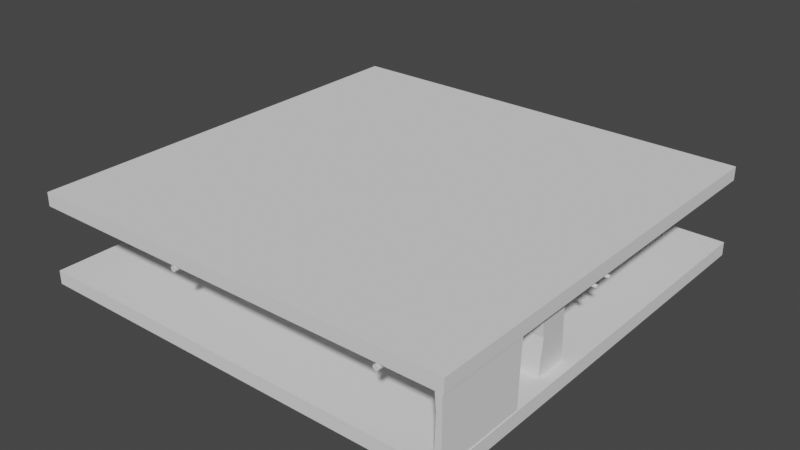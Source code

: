 # Source: Level1_Variation1.blend  (saved by Blender 2.93.21; exported with 4.5.12 LTS)
import bpy
from mathutils import Matrix  # noqa: F401  (used for matrix-valued properties, if any)

bpy.ops.wm.read_factory_settings(use_empty=True)
scene = bpy.context.scene
scene.name = 'Scene'

# ---- collections
col_room = bpy.data.collections.new('Room'); scene.collection.children.link(col_room)

# ---- materials (node trees are filled in below, after node groups)
mat_material = bpy.data.materials.new('Material')
mat_material.alpha_threshold = 0.0
mat_material.use_transparent_shadow = False
mat_material.line_color = (0.0, 0.0, 0.0, 1.0)
mat_material_002 = bpy.data.materials.new('Material.002')
mat_material_002.alpha_threshold = 0.0
mat_material_002.use_transparent_shadow = False
mat_material_002.line_color = (0.0, 0.0, 0.0, 1.0)
mat_material_005 = bpy.data.materials.new('Material.005')
mat_material_005.alpha_threshold = 0.0
mat_material_005.use_transparent_shadow = False
mat_material_005.line_color = (0.0, 0.0, 0.0, 1.0)
mat_material_004 = bpy.data.materials.new('Material.004')
mat_material_004.alpha_threshold = 0.0
mat_material_004.use_transparent_shadow = False
mat_material_004.line_color = (0.0, 0.0, 0.0, 1.0)

# ---- material node trees
mat_material.use_nodes = True; mat_material.node_tree.nodes.clear()
_N = mat_material.node_tree.nodes; _L = mat_material.node_tree.links
n0 = _N.new('ShaderNodeOutputMaterial'); n0.name = 'Material Output'; n0.location = (300, 300)
n1 = _N.new('ShaderNodeBsdfPrincipled'); n1.name = 'Principled BSDF'; n1.location = (10, 300)
n1.distribution = 'GGX'
n1.subsurface_method = 'BURLEY'
n1.inputs[2].default_value = 0.4
n1.inputs[3].default_value = 1.45
n1.inputs[27].default_value = (0.0, 0.0, 0.0, 1.0)
n1.inputs[28].default_value = 1.0
_L.new(n1.outputs[0], n0.inputs[0])
n0.is_active_output = True
mat_material_002.use_nodes = True; mat_material_002.node_tree.nodes.clear()
_N = mat_material_002.node_tree.nodes; _L = mat_material_002.node_tree.links
n0 = _N.new('ShaderNodeOutputMaterial'); n0.name = 'Material Output'; n0.location = (300, 300)
n1 = _N.new('ShaderNodeBsdfPrincipled'); n1.name = 'Principled BSDF'; n1.location = (10, 300)
n1.distribution = 'GGX'
n1.subsurface_method = 'BURLEY'
n1.inputs[2].default_value = 0.4
n1.inputs[3].default_value = 1.45
n1.inputs[27].default_value = (0.0, 0.0, 0.0, 1.0)
n1.inputs[28].default_value = 1.0
_L.new(n1.outputs[0], n0.inputs[0])
n0.is_active_output = True
mat_material_005.use_nodes = True; mat_material_005.node_tree.nodes.clear()
_N = mat_material_005.node_tree.nodes; _L = mat_material_005.node_tree.links
n0 = _N.new('ShaderNodeOutputMaterial'); n0.name = 'Material Output'; n0.location = (300, 300)
n1 = _N.new('ShaderNodeBsdfPrincipled'); n1.name = 'Principled BSDF'; n1.location = (10, 300)
n1.distribution = 'GGX'
n1.subsurface_method = 'BURLEY'
n1.inputs[2].default_value = 0.4
n1.inputs[3].default_value = 1.45
n1.inputs[27].default_value = (0.0, 0.0, 0.0, 1.0)
n1.inputs[28].default_value = 1.0
_L.new(n1.outputs[0], n0.inputs[0])
n0.is_active_output = True
mat_material_004.use_nodes = True; mat_material_004.node_tree.nodes.clear()
_N = mat_material_004.node_tree.nodes; _L = mat_material_004.node_tree.links
n0 = _N.new('ShaderNodeOutputMaterial'); n0.name = 'Material Output'; n0.location = (300, 300)
n1 = _N.new('ShaderNodeBsdfPrincipled'); n1.name = 'Principled BSDF'; n1.location = (10, 300)
n1.distribution = 'GGX'
n1.subsurface_method = 'BURLEY'
n1.inputs[2].default_value = 0.4
n1.inputs[3].default_value = 1.45
n1.inputs[27].default_value = (0.0, 0.0, 0.0, 1.0)
n1.inputs[28].default_value = 1.0
_L.new(n1.outputs[0], n0.inputs[0])
n0.is_active_output = True

# ---- world
world_world = bpy.data.worlds.new('World'); scene.world = world_world
world_world.use_nodes = True; world_world.node_tree.nodes.clear()
_N = world_world.node_tree.nodes; _L = world_world.node_tree.links
n0 = _N.new('ShaderNodeOutputWorld'); n0.name = 'World Output'; n0.location = (300, 300)
n1 = _N.new('ShaderNodeBackground'); n1.name = 'Background'; n1.location = (10, 300)
n1.inputs[0].default_value = (0.05088, 0.05088, 0.05088, 1.0)
_L.new(n1.outputs[0], n0.inputs[0])
n0.is_active_output = True
world_world.color = (0.05088, 0.05088, 0.05088)
world_world.use_sun_shadow = False
world_world.sun_shadow_jitter_overblur = 0.0

# ---- meshes
me_cube_008 = bpy.data.meshes.new('Cube.008')
me_cube_008.from_pydata([(4.566, 5.863, 15.03), (4.566, 5.863, -15.02), (4.566, -6.132, 15.03), (4.566, -6.132, -15.02), (-4.596, 5.863, 15.03), (-4.596, 5.863, -15.02), (-4.596, -6.132, 15.03), (-4.596, -6.132, -15.02), (4.566, 5.116, 2.831), (-4.596, -4.639, -0.205), (4.566, -4.639, -0.205), (-4.514, 4.976, 0.5023)], [], [(0, 4, 6, 2), (10, 2, 6, 9), (9, 6, 4, 11), (5, 1, 3, 7), (8, 0, 2, 10), (11, 4, 0, 8), (5, 11, 8, 1), (1, 8, 10, 3), (7, 9, 11, 5), (3, 10, 9, 7)])
_uv = me_cube_008.uv_layers.new(name='UVMap')
_uv.uv.foreach_set('vector', [0.5669, 0.7102, 0.7835, 0.7102, 0.7835, 0.9936, 0.5669, 0.9936, 0.7835, 0.3501, 0.7835, 0.7102, 0.5669, 0.7102, 0.5669, 0.3501, 0.3188, 0.3601, 0.2835, 0.0, 0.5669, 0.0, 0.546, 0.3434, 0.0, 0.7102, 0.2165, 0.7102, 0.2165, 0.9936, 0.0, 0.9936, 0.2658, 0.4218, 0.2835, 0.7102, 0.0, 0.7102, 0.03529, 0.3501, 0.9982, 0.3667, 1.0, 0.7102, 0.7835, 0.7101, 0.7836, 0.4217, 1.0, 8.583e-06, 0.9982, 0.3667, 0.7836, 0.4217, 0.7835, 0.0, 0.2835, 0.0, 0.2658, 0.4218, 0.03529, 0.3501, 0.0, 0.0, 0.2835, 0.7102, 0.3188, 0.3601, 0.546, 0.3434, 0.5669, 0.7102, 0.7835, 0.0, 0.7835, 0.3501, 0.5669, 0.3501, 0.5669, 0.0])
me_cube_008.materials.append(mat_material)
me_cube_008.use_remesh_preserve_volume = False
me_cube_008.use_remesh_preserve_attributes = False
me_cube_008.use_mirror_vertex_groups = False
me_cube_008.update()
me_cube_011 = bpy.data.meshes.new('Cube.011')
me_cube_011.from_pydata([(47.7, 66.09, 20.87), (47.7, -63.72, 20.87), (47.86, 66.09, 20.86), (47.86, -63.72, 20.86), (48.02, 66.09, 20.81), (48.02, -63.72, 20.81), (48.17, 66.09, 20.73), (48.17, -63.72, 20.73), (48.29, 66.09, 20.63), (48.29, -63.72, 20.63), (48.4, 66.09, 20.5), (48.4, -63.72, 20.5), (48.47, 66.09, 20.35), (48.47, -63.72, 20.35), (48.52, 66.09, 20.2), (48.52, -63.72, 20.2), (48.54, 66.09, 20.03), (48.54, -63.72, 20.03), (48.52, 66.09, 19.87), (48.52, -63.72, 19.87), (48.47, 66.09, 19.71), (48.47, -63.72, 19.71), (48.39, 66.09, 19.57), (48.39, -63.72, 19.57), (48.29, 66.09, 19.44), (48.29, -63.72, 19.44), (48.16, 66.09, 19.34), (48.16, -63.72, 19.34), (48.01, 66.09, 19.26), (48.01, -63.72, 19.26), (47.86, 66.09, 19.21), (47.86, -63.72, 19.21), (47.69, 66.09, 19.2), (47.69, -63.72, 19.2), (47.53, 66.09, 19.21), (47.53, -63.72, 19.21), (47.37, 66.09, 19.26), (47.37, -63.72, 19.26), (47.23, 66.09, 19.34), (47.23, -63.72, 19.34), (47.1, 66.09, 19.45), (47.1, -63.72, 19.45), (47.0, 66.09, 19.57), (47.0, -63.72, 19.57), (46.92, 66.09, 19.72), (46.92, -63.72, 19.72), (46.87, 66.09, 19.88), (46.87, -63.72, 19.88), (46.86, 66.09, 20.04), (46.86, -63.72, 20.04), (46.88, 66.09, 20.2), (46.88, -63.72, 20.2), (46.92, 66.09, 20.36), (46.92, -63.72, 20.36), (47.0, 66.09, 20.51), (47.0, -63.72, 20.51), (47.11, 66.09, 20.63), (47.11, -63.72, 20.63), (47.23, 66.09, 20.74), (47.23, -63.72, 20.74), (47.38, 66.09, 20.81), (47.38, -63.72, 20.81), (47.54, 66.09, 20.86), (47.54, -63.72, 20.86), (65.49, -0.2712, 20.45), (-64.88, -0.2712, 21.09), (65.49, -0.38, 20.44), (-64.88, -0.38, 21.08), (65.49, -0.4846, 20.41), (-64.88, -0.4846, 21.05), (65.49, -0.581, 20.37), (-64.88, -0.581, 21.01), (65.49, -0.6655, 20.3), (-64.88, -0.6655, 20.94), (65.49, -0.7348, 20.23), (-64.88, -0.7348, 20.87), (65.49, -0.7863, 20.14), (-64.88, -0.7863, 20.78), (65.49, -0.8181, 20.05), (-64.88, -0.8181, 20.69), (65.49, -0.8288, 19.95), (-64.88, -0.8288, 20.59), (65.49, -0.8181, 19.85), (-64.88, -0.8181, 20.49), (65.49, -0.7863, 19.76), (-64.88, -0.7863, 20.4), (65.49, -0.7348, 19.67), (-64.88, -0.7348, 20.31), (65.49, -0.6655, 19.59), (-64.88, -0.6655, 20.24), (65.49, -0.581, 19.53), (-64.88, -0.581, 20.17), (65.49, -0.4846, 19.49), (-64.88, -0.4846, 20.13), (65.49, -0.3799, 19.46), (-64.88, -0.38, 20.1), (65.49, -0.2712, 19.45), (-64.88, -0.2712, 20.09), (65.49, -0.1624, 19.46), (-64.88, -0.1624, 20.1), (65.49, -0.05778, 19.49), (-64.88, -0.05779, 20.13), (65.49, 0.03862, 19.53), (-64.88, 0.03861, 20.17), (65.49, 0.1231, 19.59), (-64.88, 0.1231, 20.24), (65.49, 0.1925, 19.67), (-64.88, 0.1925, 20.31), (65.49, 0.244, 19.76), (-64.88, 0.244, 20.4), (65.49, 0.2757, 19.85), (-64.88, 0.2757, 20.49), (65.49, 0.2864, 19.95), (-64.88, 0.2864, 20.59), (65.49, 0.2757, 20.05), (-64.88, 0.2757, 20.69), (65.49, 0.244, 20.14), (-64.88, 0.244, 20.78), (65.49, 0.1925, 20.23), (-64.88, 0.1925, 20.87), (65.49, 0.1231, 20.3), (-64.88, 0.1231, 20.94), (65.49, 0.03862, 20.37), (-64.88, 0.03861, 21.01), (65.49, -0.05778, 20.41), (-64.88, -0.0578, 21.05), (65.49, -0.1624, 20.44), (-64.88, -0.1624, 21.08), (65.49, -6.053, 20.45), (-64.88, -6.053, 21.09), (65.49, -6.162, 20.44), (-64.88, -6.162, 21.08), (65.49, -6.266, 20.41), (-64.88, -6.266, 21.05), (65.49, -6.363, 20.37), (-64.88, -6.363, 21.01), (65.49, -6.447, 20.3), (-64.88, -6.447, 20.94), (65.49, -6.516, 20.23), (-64.88, -6.516, 20.87), (65.49, -6.568, 20.14), (-64.88, -6.568, 20.78), (65.49, -6.6, 20.05), (-64.88, -6.6, 20.69), (65.49, -6.61, 19.95), (-64.88, -6.61, 20.59), (65.49, -6.6, 19.85), (-64.88, -6.6, 20.49), (65.49, -6.568, 19.76), (-64.88, -6.568, 20.4), (65.49, -6.516, 19.67), (-64.88, -6.516, 20.31), (65.49, -6.447, 19.59), (-64.88, -6.447, 20.24), (65.49, -6.363, 19.53), (-64.88, -6.363, 20.17), (65.49, -6.266, 19.49), (-64.88, -6.266, 20.13), (65.49, -6.162, 19.46), (-64.88, -6.162, 20.1), (65.49, -6.053, 19.45), (-64.88, -6.053, 20.09), (65.49, -5.944, 19.46), (-64.88, -5.944, 20.1), (65.49, -5.839, 19.49), (-64.88, -5.839, 20.13), (65.49, -5.743, 19.53), (-64.88, -5.743, 20.17), (65.49, -5.658, 19.59), (-64.88, -5.658, 20.24), (65.49, -5.589, 19.67), (-64.88, -5.589, 20.31), (65.49, -5.538, 19.76), (-64.88, -5.538, 20.4), (65.49, -5.506, 19.85), (-64.88, -5.506, 20.49), (65.49, -5.495, 19.95), (-64.88, -5.495, 20.59), (65.49, -5.506, 20.05), (-64.88, -5.506, 20.69), (65.49, -5.538, 20.14), (-64.88, -5.538, 20.78), (65.49, -5.589, 20.23), (-64.88, -5.589, 20.87), (65.49, -5.658, 20.3), (-64.88, -5.658, 20.94), (65.49, -5.743, 20.37), (-64.88, -5.743, 21.01), (65.49, -5.839, 20.41), (-64.88, -5.839, 21.05), (65.49, -5.944, 20.44), (-64.88, -5.944, 21.08), (-15.78, 66.09, 21.19), (-15.78, -63.72, 21.19), (-15.61, 66.09, 21.17), (-15.61, -63.72, 21.17), (-15.46, 66.09, 21.12), (-15.46, -63.72, 21.12), (-15.31, 66.09, 21.04), (-15.31, -63.72, 21.04), (-15.18, 66.09, 20.94), (-15.18, -63.72, 20.94), (-15.08, 66.09, 20.81), (-15.08, -63.72, 20.81), (-15.0, 66.09, 20.67), (-15.0, -63.72, 20.67), (-14.96, 66.09, 20.51), (-14.96, -63.72, 20.51), (-14.94, 66.09, 20.34), (-14.94, -63.72, 20.34), (-14.96, 66.09, 20.18), (-14.96, -63.72, 20.18), (-15.01, 66.09, 20.02), (-15.01, -63.72, 20.02), (-15.09, 66.09, 19.88), (-15.09, -63.72, 19.88), (-15.19, 66.09, 19.75), (-15.19, -63.72, 19.75), (-15.32, 66.09, 19.65), (-15.32, -63.72, 19.65), (-15.46, 66.09, 19.57), (-15.46, -63.72, 19.57), (-15.62, 66.09, 19.53), (-15.62, -63.72, 19.53), (-15.78, 66.09, 19.51), (-15.78, -63.72, 19.51), (-15.95, 66.09, 19.53), (-15.95, -63.72, 19.53), (-16.11, 66.09, 19.58), (-16.11, -63.72, 19.58), (-16.25, 66.09, 19.65), (-16.25, -63.72, 19.65), (-16.38, 66.09, 19.76), (-16.38, -63.72, 19.76), (-16.48, 66.09, 19.89), (-16.48, -63.72, 19.89), (-16.56, 66.09, 20.03), (-16.56, -63.72, 20.03), (-16.6, 66.09, 20.19), (-16.6, -63.72, 20.19), (-16.62, 66.09, 20.35), (-16.62, -63.72, 20.35), (-16.6, 66.09, 20.52), (-16.6, -63.72, 20.52), (-16.55, 66.09, 20.67), (-16.55, -63.72, 20.67), (-16.48, 66.09, 20.82), (-16.48, -63.72, 20.82), (-16.37, 66.09, 20.94), (-16.37, -63.72, 20.94), (-16.24, 66.09, 21.05), (-16.24, -63.72, 21.05), (-16.1, 66.09, 21.12), (-16.1, -63.72, 21.12), (-15.94, 66.09, 21.17), (-15.94, -63.72, 21.17), (22.05, -0.4663, 20.21), (22.05, -0.4663, 21.94), (22.05, -0.03155, 20.21), (22.05, -0.03155, 21.94), (22.48, -0.4663, 20.2), (22.49, -0.4663, 21.94), (22.48, -0.03155, 20.2), (22.49, -0.03155, 21.94), (22.05, -6.205, 20.21), (22.05, -6.205, 21.94), (22.05, -5.771, 20.21), (22.05, -5.771, 21.94), (22.48, -6.205, 20.2), (22.49, -6.205, 21.94), (22.48, -5.771, 20.2), (22.49, -5.771, 21.94), (6.402, -0.03155, 22.02), (6.393, -0.03155, 20.28), (6.402, -0.4663, 22.02), (6.393, -0.4663, 20.28), (5.967, -0.03155, 22.02), (5.959, -0.03155, 20.29), (5.967, -0.4663, 22.02), (5.959, -0.4663, 20.29), (5.959, -6.205, 20.29), (5.967, -6.205, 22.02), (5.959, -5.771, 20.29), (5.967, -5.771, 22.02), (6.393, -6.205, 20.28), (6.402, -6.205, 22.02), (6.393, -5.771, 20.28), (6.402, -5.771, 22.02), (-11.42, -0.03155, 22.11), (-11.43, -0.03155, 20.37), (-11.42, -0.4663, 22.11), (-11.43, -0.4663, 20.37), (-11.86, -0.03155, 22.11), (-11.87, -0.03155, 20.37), (-11.86, -0.4663, 22.11), (-11.87, -0.4663, 20.37), (-11.87, -6.205, 20.37), (-11.86, -6.205, 22.11), (-11.87, -5.771, 20.37), (-11.86, -5.771, 22.11), (-11.43, -6.205, 20.37), (-11.42, -6.205, 22.11), (-11.43, -5.771, 20.37), (-11.42, -5.771, 22.11), (-15.51, 15.62, 22.17), (-15.52, 15.62, 20.43), (-15.51, 15.19, 22.17), (-15.52, 15.19, 20.43), (-15.95, 15.62, 22.18), (-15.95, 15.62, 20.44), (-15.95, 15.19, 22.18), (-15.95, 15.19, 20.44), (-15.95, -6.205, 20.44), (-15.95, -6.205, 22.18), (-15.95, -5.771, 20.44), (-15.95, -5.771, 22.18), (-15.52, -6.205, 20.43), (-15.51, -6.205, 22.17), (-15.52, -5.771, 20.43), (-15.51, -5.771, 22.17), (47.84, 15.62, 22.08), (47.83, 15.62, 20.34), (47.84, 15.19, 22.08), (47.83, 15.19, 20.34), (47.4, 15.62, 22.08), (47.39, 15.62, 20.34), (47.4, 15.19, 22.08), (47.39, 15.19, 20.34)], [], [(0, 1, 3, 2), (2, 3, 5, 4), (4, 5, 7, 6), (6, 7, 9, 8), (8, 9, 11, 10), (10, 11, 13, 12), (12, 13, 15, 14), (14, 15, 17, 16), (16, 17, 19, 18), (18, 19, 21, 20), (20, 21, 23, 22), (22, 23, 25, 24), (24, 25, 27, 26), (26, 27, 29, 28), (28, 29, 31, 30), (30, 31, 33, 32), (32, 33, 35, 34), (34, 35, 37, 36), (36, 37, 39, 38), (38, 39, 41, 40), (40, 41, 43, 42), (42, 43, 45, 44), (44, 45, 47, 46), (46, 47, 49, 48), (48, 49, 51, 50), (50, 51, 53, 52), (52, 53, 55, 54), (54, 55, 57, 56), (56, 57, 59, 58), (58, 59, 61, 60), (3, 1, 63, 61, 59, 57, 55, 53, 51, 49, 47, 45, 43, 41, 39, 37, 35, 33, 31, 29, 27, 25, 23, 21, 19, 17, 15, 13, 11, 9, 7, 5), (60, 61, 63, 62), (62, 63, 1, 0), (0, 2, 4, 6, 8, 10, 12, 14, 16, 18, 20, 22, 24, 26, 28, 30, 32, 34, 36, 38, 40, 42, 44, 46, 48, 50, 52, 54, 56, 58, 60, 62), (64, 65, 67, 66), (66, 67, 69, 68), (68, 69, 71, 70), (70, 71, 73, 72), (72, 73, 75, 74), (74, 75, 77, 76), (76, 77, 79, 78), (78, 79, 81, 80), (80, 81, 83, 82), (82, 83, 85, 84), (84, 85, 87, 86), (86, 87, 89, 88), (88, 89, 91, 90), (90, 91, 93, 92), (92, 93, 95, 94), (94, 95, 97, 96), (96, 97, 99, 98), (98, 99, 101, 100), (100, 101, 103, 102), (102, 103, 105, 104), (104, 105, 107, 106), (106, 107, 109, 108), (108, 109, 111, 110), (110, 111, 113, 112), (112, 113, 115, 114), (114, 115, 117, 116), (116, 117, 119, 118), (118, 119, 121, 120), (120, 121, 123, 122), (122, 123, 125, 124), (67, 65, 127, 125, 123, 121, 119, 117, 115, 113, 111, 109, 107, 105, 103, 101, 99, 97, 95, 93, 91, 89, 87, 85, 83, 81, 79, 77, 75, 73, 71, 69), (124, 125, 127, 126), (126, 127, 65, 64), (64, 66, 68, 70, 72, 74, 76, 78, 80, 82, 84, 86, 88, 90, 92, 94, 96, 98, 100, 102, 104, 106, 108, 110, 112, 114, 116, 118, 120, 122, 124, 126), (128, 129, 131, 130), (130, 131, 133, 132), (132, 133, 135, 134), (134, 135, 137, 136), (136, 137, 139, 138), (138, 139, 141, 140), (140, 141, 143, 142), (142, 143, 145, 144), (144, 145, 147, 146), (146, 147, 149, 148), (148, 149, 151, 150), (150, 151, 153, 152), (152, 153, 155, 154), (154, 155, 157, 156), (156, 157, 159, 158), (158, 159, 161, 160), (160, 161, 163, 162), (162, 163, 165, 164), (164, 165, 167, 166), (166, 167, 169, 168), (168, 169, 171, 170), (170, 171, 173, 172), (172, 173, 175, 174), (174, 175, 177, 176), (176, 177, 179, 178), (178, 179, 181, 180), (180, 181, 183, 182), (182, 183, 185, 184), (184, 185, 187, 186), (186, 187, 189, 188), (131, 129, 191, 189, 187, 185, 183, 181, 179, 177, 175, 173, 171, 169, 167, 165, 163, 161, 159, 157, 155, 153, 151, 149, 147, 145, 143, 141, 139, 137, 135, 133), (188, 189, 191, 190), (190, 191, 129, 128), (128, 130, 132, 134, 136, 138, 140, 142, 144, 146, 148, 150, 152, 154, 156, 158, 160, 162, 164, 166, 168, 170, 172, 174, 176, 178, 180, 182, 184, 186, 188, 190), (192, 193, 195, 194), (194, 195, 197, 196), (196, 197, 199, 198), (198, 199, 201, 200), (200, 201, 203, 202), (202, 203, 205, 204), (204, 205, 207, 206), (206, 207, 209, 208), (208, 209, 211, 210), (210, 211, 213, 212), (212, 213, 215, 214), (214, 215, 217, 216), (216, 217, 219, 218), (218, 219, 221, 220), (220, 221, 223, 222), (222, 223, 225, 224), (224, 225, 227, 226), (226, 227, 229, 228), (228, 229, 231, 230), (230, 231, 233, 232), (232, 233, 235, 234), (234, 235, 237, 236), (236, 237, 239, 238), (238, 239, 241, 240), (240, 241, 243, 242), (242, 243, 245, 244), (244, 245, 247, 246), (246, 247, 249, 248), (248, 249, 251, 250), (250, 251, 253, 252), (195, 193, 255, 253, 251, 249, 247, 245, 243, 241, 239, 237, 235, 233, 231, 229, 227, 225, 223, 221, 219, 217, 215, 213, 211, 209, 207, 205, 203, 201, 199, 197), (252, 253, 255, 254), (254, 255, 193, 192), (192, 194, 196, 198, 200, 202, 204, 206, 208, 210, 212, 214, 216, 218, 220, 222, 224, 226, 228, 230, 232, 234, 236, 238, 240, 242, 244, 246, 248, 250, 252, 254), (256, 257, 259, 258), (258, 259, 263, 262), (262, 263, 261, 260), (260, 261, 257, 256), (258, 262, 260, 256), (263, 259, 257, 261), (264, 265, 267, 266), (266, 267, 271, 270), (270, 271, 269, 268), (268, 269, 265, 264), (266, 270, 268, 264), (271, 267, 265, 269), (272, 276, 278, 274), (277, 273, 275, 279), (275, 274, 278, 279), (273, 272, 274, 275), (277, 276, 272, 273), (279, 278, 276, 277), (280, 281, 283, 282), (282, 283, 287, 286), (286, 287, 285, 284), (284, 285, 281, 280), (282, 286, 284, 280), (287, 283, 281, 285), (288, 292, 294, 290), (293, 289, 291, 295), (291, 290, 294, 295), (289, 288, 290, 291), (293, 292, 288, 289), (295, 294, 292, 293), (296, 297, 299, 298), (298, 299, 303, 302), (302, 303, 301, 300), (300, 301, 297, 296), (298, 302, 300, 296), (303, 299, 297, 301), (304, 308, 310, 306), (309, 305, 307, 311), (307, 306, 310, 311), (305, 304, 306, 307), (309, 308, 304, 305), (311, 310, 308, 309), (312, 313, 315, 314), (314, 315, 319, 318), (318, 319, 317, 316), (316, 317, 313, 312), (314, 318, 316, 312), (319, 315, 313, 317), (320, 324, 326, 322), (325, 321, 323, 327), (323, 322, 326, 327), (321, 320, 322, 323), (325, 324, 320, 321), (327, 326, 324, 325)])
_uv = me_cube_011.uv_layers.new(name='UVMap')
_uv.uv.foreach_set('vector', [0.04438, 0.9957, 0.04438, 0.0, 0.04527, 0.0, 0.04527, 0.9957, 0.009053, 0.0, 0.009053, 0.9957, 0.008005, 0.9957, 0.008005, 0.0, 0.008005, 0.0, 0.008005, 0.9957, 0.00684, 0.9957, 0.00684, 0.0, 0.00684, 0.0, 0.00684, 0.9957, 0.005603, 0.9957, 0.005603, 0.0, 0.005603, 0.0, 0.005603, 0.9957, 0.004342, 0.9957, 0.004342, 0.0, 0.004342, 0.0, 0.004342, 0.9957, 0.003105, 0.9957, 0.003105, 0.0, 0.003105, 0.0, 0.003105, 0.9957, 0.00194, 0.9957, 0.001941, 0.0, 0.001941, 0.0, 0.00194, 0.9957, 0.0008917, 0.9957, 0.0008917, 0.0, 0.0008917, 0.0, 0.0008917, 0.9957, 0.0, 0.9957, 0.0, 0.0, 0.07243, 0.0, 0.07243, 0.9957, 0.07138, 0.9957, 0.07138, 0.0, 0.07138, 0.0, 0.07138, 0.9957, 0.07021, 0.9957, 0.07021, 0.0, 0.07021, 0.0, 0.07021, 0.9957, 0.06898, 0.9957, 0.06898, 0.0, 0.06898, 0.0, 0.06898, 0.9957, 0.06771, 0.9957, 0.06771, 0.0, 0.06771, 0.0, 0.06771, 0.9957, 0.06648, 0.9957, 0.06648, 0.0, 0.06648, 0.0, 0.06648, 0.9957, 0.06532, 0.9957, 0.06532, 0.0, 0.06532, 0.0, 0.06532, 0.9957, 0.06427, 0.9957, 0.06427, 0.0, 0.06427, 0.0, 0.06427, 0.9957, 0.06337, 0.9957, 0.06337, 0.0, 0.02716, 0.9957, 0.02716, 0.0, 0.02821, 0.0, 0.02821, 0.9957, 0.02821, 0.9957, 0.02821, 0.0, 0.02937, 0.0, 0.02937, 0.9957, 0.02937, 0.9957, 0.02937, 0.0, 0.03061, 0.0, 0.03061, 0.9957, 0.03061, 0.9957, 0.03061, 0.0, 0.03187, 0.0, 0.03187, 0.9957, 0.03187, 0.9957, 0.03187, 0.0, 0.03311, 0.0, 0.03311, 0.9957, 0.03311, 0.9957, 0.03311, 0.0, 0.03427, 0.0, 0.03427, 0.9957, 0.03427, 0.9957, 0.03427, 0.0, 0.03532, 0.0, 0.03532, 0.9957, 0.03532, 0.9957, 0.03532, 0.0, 0.03621, 0.0, 0.03621, 0.9957, 0.03621, 0.9957, 0.03621, 0.0, 0.03726, 0.0, 0.03726, 0.9957, 0.03726, 0.9957, 0.03726, 0.0, 0.03843, 0.0, 0.03843, 0.9957, 0.03843, 0.9957, 0.03843, 0.0, 0.03966, 0.0, 0.03966, 0.9957, 0.03966, 0.9957, 0.03966, 0.0, 0.04092, 0.0, 0.04092, 0.9957, 0.04092, 0.9957, 0.04092, 0.0, 0.04216, 0.0, 0.04216, 0.9957, 0.1241, 0.02561, 0.1254, 0.02561, 0.1266, 0.02585, 0.1278, 0.02633, 0.1289, 0.02703, 0.1297, 0.02793, 0.1304, 0.02897, 0.1309, 0.03014, 0.1312, 0.03138, 0.1312, 0.03264, 0.1309, 0.03387, 0.1304, 0.03504, 0.1297, 0.03609, 0.1289, 0.03698, 0.1278, 0.03768, 0.1266, 0.03816, 0.1254, 0.03841, 0.1241, 0.03841, 0.1229, 0.03816, 0.1217, 0.03768, 0.1207, 0.03698, 0.1198, 0.03609, 0.1191, 0.03504, 0.1186, 0.03387, 0.1184, 0.03264, 0.1184, 0.03138, 0.1186, 0.03014, 0.1191, 0.02897, 0.1198, 0.02793, 0.1207, 0.02703, 0.1217, 0.02633, 0.1229, 0.02585, 0.04216, 0.9957, 0.04216, 0.0, 0.04333, 0.0, 0.04333, 0.9957, 0.04333, 0.9957, 0.04333, 0.0, 0.04438, 0.0, 0.04438, 0.9957, 0.1312, 0.00703, 0.1309, 0.00827, 0.1304, 0.009434, 0.1297, 0.01048, 0.1289, 0.01138, 0.1278, 0.01207, 0.1266, 0.01256, 0.1254, 0.0128, 0.1241, 0.0128, 0.1229, 0.01256, 0.1217, 0.01207, 0.1207, 0.01138, 0.1198, 0.01048, 0.1191, 0.009434, 0.1186, 0.00827, 0.1184, 0.00703, 0.1184, 0.005772, 0.1186, 0.004536, 0.1191, 0.003368, 0.1198, 0.002319, 0.1207, 0.001431, 0.1217, 0.0007286, 0.1229, 0.0002441, 0.1241, 0.0, 0.1254, 0.0, 0.1266, 0.0002441, 0.1278, 0.0007286, 0.1289, 0.001431, 0.1297, 0.002319, 0.1304, 0.003368, 0.1309, 0.004536, 0.1312, 0.005772, 0.1033, 0.0, 0.1033, 0.773, 0.1024, 0.7731, 0.1024, 4.578e-05, 0.1024, 4.578e-05, 0.1024, 0.7731, 0.1016, 0.7732, 0.1016, 0.0001869, 0.1016, 0.0001869, 0.1016, 0.7732, 0.1009, 0.7734, 0.1009, 0.000412, 0.1009, 0.000412, 0.1009, 0.7734, 0.1002, 0.7737, 0.1002, 0.0007133, 0.09418, 0.0, 0.09418, 1.0, 0.0936, 1.0, 0.0936, 0.0, 0.0936, 0.0, 0.0936, 1.0, 0.09293, 1.0, 0.09293, 0.0, 0.09293, 0.0, 0.09293, 1.0, 0.09221, 1.0, 0.09221, 0.0, 0.09221, 0.0, 0.09221, 1.0, 0.09146, 1.0, 0.09146, 0.0, 0.09146, 0.0, 0.09146, 1.0, 0.09071, 1.0, 0.09071, 0.0, 0.09071, 0.0, 0.09071, 1.0, 0.08999, 1.0, 0.08999, 0.0, 0.08999, 0.0, 0.08999, 1.0, 0.08932, 1.0, 0.08932, 0.0, 0.08932, 0.0, 0.08932, 1.0, 0.08874, 1.0, 0.08874, 0.0, 0.1123, 0.7737, 0.1123, 0.0007133, 0.113, 0.000412, 0.113, 0.7734, 0.113, 0.7734, 0.113, 0.000412, 0.1137, 0.0001869, 0.1137, 0.7732, 0.1137, 0.7732, 0.1137, 0.0001869, 0.1145, 4.578e-05, 0.1145, 0.7731, 0.1145, 0.7731, 0.1145, 4.578e-05, 0.1153, 0.0, 0.1153, 0.773, 0.1153, 0.773, 0.1153, 0.0, 0.1162, 4.578e-05, 0.1162, 0.7731, 0.1162, 0.7731, 0.1162, 4.578e-05, 0.117, 0.0001869, 0.117, 0.7732, 0.117, 0.7732, 0.117, 0.0001869, 0.1177, 0.000412, 0.1177, 0.7734, 0.1177, 0.7734, 0.1177, 0.000412, 0.1184, 0.0007133, 0.1184, 0.7737, 0.07787, 0.0, 0.07787, 1.0, 0.07728, 1.0, 0.07728, 0.0, 0.07728, 0.0, 0.07728, 1.0, 0.07662, 1.0, 0.07662, 0.0, 0.07662, 0.0, 0.07662, 1.0, 0.0759, 1.0, 0.0759, 0.0, 0.0759, 0.0, 0.0759, 1.0, 0.07515, 1.0, 0.07515, 0.0, 0.07515, 0.0, 0.07515, 1.0, 0.0744, 1.0, 0.0744, 0.0, 0.0744, 0.0, 0.0744, 1.0, 0.07368, 1.0, 0.07368, 0.0, 0.07368, 0.0, 0.07368, 1.0, 0.07301, 1.0, 0.07301, 0.0, 0.07301, 0.0, 0.07301, 1.0, 0.07243, 1.0, 0.07243, 0.0, 0.1063, 0.0007133, 0.1063, 0.7737, 0.1056, 0.7734, 0.1056, 0.000412, 0.1056, 0.000412, 0.1056, 0.7734, 0.1049, 0.7732, 0.1049, 0.0001869, 0.1243, 0.05485, 0.1243, 0.05568, 0.1242, 0.05651, 0.124, 0.0573, 0.1236, 0.05802, 0.1232, 0.05864, 0.1227, 0.05914, 0.1222, 0.0595, 0.1216, 0.05971, 0.121, 0.05975, 0.1205, 0.05963, 0.1199, 0.05935, 0.1194, 0.05892, 0.119, 0.05835, 0.1187, 0.05768, 0.1185, 0.05693, 0.1184, 0.05611, 0.1184, 0.05528, 0.1185, 0.05445, 0.1187, 0.05366, 0.119, 0.05294, 0.1194, 0.05232, 0.1199, 0.05182, 0.1205, 0.05146, 0.121, 0.05126, 0.1216, 0.05121, 0.1222, 0.05134, 0.1227, 0.05162, 0.1232, 0.05205, 0.1236, 0.05261, 0.124, 0.05328, 0.1242, 0.05403, 0.1049, 0.0001869, 0.1049, 0.7732, 0.1041, 0.7731, 0.1041, 4.578e-05, 0.1041, 4.578e-05, 0.1041, 0.7731, 0.1033, 0.773, 0.1033, 0.0, 0.1243, 0.07275, 0.1242, 0.07358, 0.124, 0.07437, 0.1236, 0.07509, 0.1232, 0.07571, 0.1227, 0.07621, 0.1222, 0.07657, 0.1216, 0.07677, 0.121, 0.07682, 0.1205, 0.07669, 0.1199, 0.07641, 0.1194, 0.07598, 0.119, 0.07542, 0.1187, 0.07475, 0.1185, 0.07399, 0.1184, 0.07318, 0.1184, 0.07235, 0.1185, 0.07152, 0.1187, 0.07073, 0.119, 0.07001, 0.1194, 0.06939, 0.1199, 0.06889, 0.1205, 0.06853, 0.121, 0.06832, 0.1216, 0.06828, 0.1222, 0.0684, 0.1227, 0.06868, 0.1232, 0.06911, 0.1236, 0.06967, 0.124, 0.07035, 0.1242, 0.0711, 0.1243, 0.07191, 0.0972, 0.0, 0.0972, 0.773, 0.09637, 0.7731, 0.09637, 4.578e-05, 0.09637, 4.578e-05, 0.09637, 0.7731, 0.09557, 0.7732, 0.09557, 0.0001869, 0.09557, 0.0001869, 0.09557, 0.7732, 0.09483, 0.7734, 0.09483, 0.000412, 0.09483, 0.000412, 0.09483, 0.7734, 0.09418, 0.7737, 0.09418, 0.0007133, 0.08874, 0.0, 0.08874, 1.0, 0.08816, 1.0, 0.08816, 0.0, 0.08816, 0.0, 0.08816, 1.0, 0.08749, 1.0, 0.08749, 0.0, 0.08749, 0.0, 0.08749, 1.0, 0.08677, 1.0, 0.08677, 0.0, 0.08677, 0.0, 0.08677, 1.0, 0.08602, 1.0, 0.08602, 0.0, 0.08602, 0.0, 0.08602, 1.0, 0.08527, 1.0, 0.08527, 0.0, 0.08527, 0.0, 0.08527, 1.0, 0.08455, 1.0, 0.08455, 0.0, 0.08455, 0.0, 0.08455, 1.0, 0.08389, 1.0, 0.08389, 0.0, 0.08389, 0.0, 0.08389, 1.0, 0.0833, 1.0, 0.0833, 0.0, 0.1063, 0.7737, 0.1063, 0.0007133, 0.1069, 0.000412, 0.1069, 0.7734, 0.1069, 0.7734, 0.1069, 0.000412, 0.1077, 0.0001869, 0.1077, 0.7732, 0.1077, 0.7732, 0.1077, 0.0001869, 0.1085, 4.578e-05, 0.1085, 0.7731, 0.1085, 0.7731, 0.1085, 4.578e-05, 0.1093, 0.0, 0.1093, 0.773, 0.1093, 0.773, 0.1093, 0.0, 0.1101, 4.578e-05, 0.1101, 0.7731, 0.1101, 0.7731, 0.1101, 4.578e-05, 0.1109, 0.0001869, 0.1109, 0.7732, 0.1109, 0.7732, 0.1109, 0.0001869, 0.1117, 0.000412, 0.1117, 0.7734, 0.1117, 0.7734, 0.1117, 0.000412, 0.1123, 0.0007133, 0.1123, 0.7737, 0.0833, 0.0, 0.0833, 1.0, 0.08272, 1.0, 0.08272, 0.0, 0.08272, 0.0, 0.08272, 1.0, 0.08206, 1.0, 0.08206, 0.0, 0.08206, 0.0, 0.08206, 1.0, 0.08134, 1.0, 0.08134, 0.0, 0.08134, 0.0, 0.08134, 1.0, 0.08059, 1.0, 0.08059, 0.0, 0.08059, 0.0, 0.08059, 1.0, 0.07983, 1.0, 0.07983, 0.0, 0.07983, 0.0, 0.07983, 1.0, 0.07911, 1.0, 0.07911, 0.0, 0.07911, 0.0, 0.07911, 1.0, 0.07845, 1.0, 0.07845, 0.0, 0.07845, 0.0, 0.07845, 1.0, 0.07787, 1.0, 0.07787, 0.0, 0.1002, 0.0007133, 0.1002, 0.7737, 0.09958, 0.7734, 0.09958, 0.000412, 0.09958, 0.000412, 0.09958, 0.7734, 0.09884, 0.7732, 0.09884, 0.0001869, 0.1243, 0.06338, 0.1243, 0.06422, 0.1242, 0.06505, 0.124, 0.06583, 0.1236, 0.06655, 0.1232, 0.06717, 0.1227, 0.06767, 0.1222, 0.06803, 0.1216, 0.06824, 0.121, 0.06828, 0.1205, 0.06816, 0.1199, 0.06788, 0.1194, 0.06745, 0.119, 0.06689, 0.1187, 0.06622, 0.1185, 0.06546, 0.1184, 0.06465, 0.1184, 0.06381, 0.1185, 0.06298, 0.1187, 0.06219, 0.119, 0.06148, 0.1194, 0.06085, 0.1199, 0.06035, 0.1205, 0.05999, 0.121, 0.05979, 0.1216, 0.05975, 0.1222, 0.05987, 0.1227, 0.06015, 0.1232, 0.06058, 0.1236, 0.06114, 0.124, 0.06181, 0.1242, 0.06257, 0.09884, 0.0001869, 0.09884, 0.7732, 0.09804, 0.7731, 0.09804, 4.578e-05, 0.09804, 4.578e-05, 0.09804, 0.7731, 0.0972, 0.773, 0.0972, 0.0, 0.1243, 0.08129, 0.1242, 0.08211, 0.124, 0.0829, 0.1236, 0.08362, 0.1232, 0.08424, 0.1227, 0.08474, 0.1222, 0.0851, 0.1216, 0.08531, 0.121, 0.08535, 0.1205, 0.08523, 0.1199, 0.08495, 0.1194, 0.08452, 0.119, 0.08396, 0.1187, 0.08328, 0.1185, 0.08253, 0.1184, 0.08172, 0.1184, 0.08088, 0.1185, 0.08005, 0.1187, 0.07926, 0.119, 0.07854, 0.1194, 0.07792, 0.1199, 0.07742, 0.1205, 0.07706, 0.121, 0.07686, 0.1216, 0.07682, 0.1222, 0.07694, 0.1227, 0.07722, 0.1232, 0.07765, 0.1236, 0.07821, 0.124, 0.07888, 0.1242, 0.07964, 0.1243, 0.08045, 0.02627, 0.9957, 0.02627, 0.0, 0.02716, 0.0, 0.02716, 0.9957, 0.05432, 0.0, 0.05432, 0.9957, 0.05327, 0.9957, 0.05327, 0.0, 0.05327, 0.0, 0.05327, 0.9957, 0.05211, 0.9957, 0.05211, 0.0, 0.05211, 0.0, 0.05211, 0.9957, 0.05087, 0.9957, 0.05087, 0.0, 0.05087, 0.0, 0.05087, 0.9957, 0.04961, 0.9957, 0.04961, 0.0, 0.04961, 0.0, 0.04961, 0.9957, 0.04837, 0.9957, 0.04837, 0.0, 0.04837, 0.0, 0.04837, 0.9957, 0.04721, 0.9957, 0.04721, 0.0, 0.04721, 0.0, 0.04721, 0.9957, 0.04616, 0.9957, 0.04616, 0.0, 0.04616, 0.0, 0.04616, 0.9957, 0.04527, 0.9957, 0.04527, 0.0, 0.06337, 0.0, 0.06337, 0.9957, 0.06233, 0.9957, 0.06233, 0.0, 0.06233, 0.0, 0.06233, 0.9957, 0.06116, 0.9957, 0.06116, 0.0, 0.06116, 0.0, 0.06116, 0.9957, 0.05992, 0.9957, 0.05992, 0.0, 0.05992, 0.0, 0.05992, 0.9957, 0.05866, 0.9957, 0.05866, 0.0, 0.05866, 0.0, 0.05866, 0.9957, 0.05743, 0.9957, 0.05743, 0.0, 0.05743, 0.0, 0.05743, 0.9957, 0.05626, 0.9957, 0.05626, 0.0, 0.05626, 0.0, 0.05626, 0.9957, 0.05521, 0.9957, 0.05521, 0.0, 0.05521, 0.0, 0.05521, 0.9957, 0.05432, 0.9957, 0.05432, 0.0, 0.009054, 0.9957, 0.009054, 0.0, 0.0101, 0.0, 0.0101, 0.9957, 0.0101, 0.9957, 0.0101, 0.0, 0.01127, 0.0, 0.01127, 0.9957, 0.01127, 0.9957, 0.01127, 0.0, 0.0125, 0.0, 0.0125, 0.9957, 0.0125, 0.9957, 0.0125, 0.0, 0.01377, 0.0, 0.01377, 0.9957, 0.01377, 0.9957, 0.01377, 0.0, 0.015, 0.0, 0.015, 0.9957, 0.015, 0.9957, 0.015, 0.0, 0.01617, 0.0, 0.01617, 0.9957, 0.01617, 0.9957, 0.01617, 0.0, 0.01722, 0.0, 0.01722, 0.9957, 0.01722, 0.9957, 0.01722, 0.0, 0.01811, 0.0, 0.01811, 0.9957, 0.01811, 0.9957, 0.01811, 0.0, 0.01916, 0.0, 0.01916, 0.9957, 0.01916, 0.9957, 0.01916, 0.0, 0.02032, 0.0, 0.02032, 0.9957, 0.02032, 0.9957, 0.02032, 0.0, 0.02156, 0.0, 0.02156, 0.9957, 0.02156, 0.9957, 0.02156, 0.0, 0.02282, 0.0, 0.02282, 0.9957, 0.02282, 0.9957, 0.02282, 0.0, 0.02406, 0.0, 0.02405, 0.9957, 0.1186, 0.04294, 0.1191, 0.04178, 0.1198, 0.04073, 0.1207, 0.03984, 0.1217, 0.03914, 0.1229, 0.03866, 0.1241, 0.03841, 0.1254, 0.03841, 0.1266, 0.03866, 0.1278, 0.03914, 0.1289, 0.03984, 0.1297, 0.04073, 0.1304, 0.04178, 0.1309, 0.04295, 0.1312, 0.04418, 0.1312, 0.04544, 0.1309, 0.04668, 0.1304, 0.04784, 0.1297, 0.04889, 0.1289, 0.04978, 0.1278, 0.05049, 0.1266, 0.05097, 0.1254, 0.05121, 0.1241, 0.05121, 0.1229, 0.05097, 0.1217, 0.05049, 0.1207, 0.04978, 0.1198, 0.04889, 0.1191, 0.04784, 0.1186, 0.04668, 0.1184, 0.04544, 0.1184, 0.04418, 0.02405, 0.9957, 0.02406, 0.0, 0.02522, 0.0, 0.02522, 0.9957, 0.02522, 0.9957, 0.02522, 0.0, 0.02627, 0.0, 0.02627, 0.9957, 0.1184, 0.01857, 0.1186, 0.01734, 0.1191, 0.01617, 0.1198, 0.01512, 0.1207, 0.01423, 0.1217, 0.01353, 0.1229, 0.01305, 0.1241, 0.0128, 0.1254, 0.0128, 0.1266, 0.01305, 0.1278, 0.01353, 0.1289, 0.01423, 0.1297, 0.01512, 0.1304, 0.01617, 0.1309, 0.01734, 0.1312, 0.01857, 0.1312, 0.01984, 0.1309, 0.02107, 0.1304, 0.02224, 0.1297, 0.02329, 0.1289, 0.02418, 0.1278, 0.02488, 0.1266, 0.02536, 0.1254, 0.02561, 0.1241, 0.02561, 0.1229, 0.02536, 0.1217, 0.02488, 0.1207, 0.02418, 0.1198, 0.02329, 0.1191, 0.02224, 0.1186, 0.02107, 0.1184, 0.01984, 0.125, 0.1254, 0.125, 0.1357, 0.1217, 0.1357, 0.1217, 0.1254, 0.1217, 0.112, 0.1217, 0.09869, 0.125, 0.09869, 0.125, 0.112, 0.1317, 0.1254, 0.1317, 0.1357, 0.1284, 0.1357, 0.1284, 0.1254, 0.125, 0.08535, 0.125, 0.09869, 0.1217, 0.09869, 0.1217, 0.08535, 0.1269, 0.08123, 0.1243, 0.08123, 0.1243, 0.07789, 0.1269, 0.07789, 0.1284, 0.06867, 0.131, 0.06867, 0.131, 0.07201, 0.1284, 0.07201, 0.135, 0.08232, 0.135, 0.09263, 0.1317, 0.09263, 0.1317, 0.08232, 0.1243, 0.07789, 0.1243, 0.06455, 0.1276, 0.06455, 0.1276, 0.07789, 0.135, 0.07201, 0.135, 0.08232, 0.1317, 0.08232, 0.1317, 0.07201, 0.1284, 0.08535, 0.1284, 0.09869, 0.125, 0.09869, 0.125, 0.08535, 0.1335, 0.07201, 0.131, 0.07201, 0.131, 0.06867, 0.1335, 0.06867, 0.1284, 0.06534, 0.131, 0.06534, 0.131, 0.06867, 0.1284, 0.06867, 0.1258, 0.1254, 0.1284, 0.1254, 0.1284, 0.1287, 0.1258, 0.1287, 0.1338, 0.0153, 0.1312, 0.0153, 0.1312, 0.01196, 0.1338, 0.01196, 0.1276, 0.05121, 0.1276, 0.06455, 0.1243, 0.06455, 0.1243, 0.05121, 0.1345, 0.03094, 0.1345, 0.02062, 0.1378, 0.02062, 0.1378, 0.03094, 0.1217, 0.1254, 0.1217, 0.112, 0.125, 0.112, 0.125, 0.1254, 0.1378, 0.03895, 0.1378, 0.04926, 0.1345, 0.04926, 0.1345, 0.03895, 0.1378, 0.01031, 0.1378, 0.02062, 0.1345, 0.02062, 0.1345, 0.01031, 0.1217, 0.09869, 0.1217, 0.112, 0.1184, 0.112, 0.1184, 0.09869, 0.1378, 0.0, 0.1378, 0.01031, 0.1345, 0.01031, 0.1345, 0.0, 0.1217, 0.112, 0.1217, 0.1254, 0.1184, 0.1254, 0.1184, 0.112, 0.131, 0.06534, 0.1335, 0.06534, 0.1335, 0.06867, 0.131, 0.06867, 0.1243, 0.08123, 0.1269, 0.08123, 0.1269, 0.08456, 0.1243, 0.08456, 0.1258, 0.132, 0.1284, 0.132, 0.1284, 0.1354, 0.1258, 0.1354, 0.1376, 0.08201, 0.135, 0.08201, 0.135, 0.07868, 0.1376, 0.07868, 0.1284, 0.1254, 0.1284, 0.112, 0.1317, 0.112, 0.1317, 0.1254, 0.135, 0.09263, 0.135, 0.1029, 0.1317, 0.1029, 0.1317, 0.09263, 0.1343, 0.05121, 0.1343, 0.06455, 0.131, 0.06455, 0.131, 0.05121, 0.1376, 0.05121, 0.1376, 0.06153, 0.1343, 0.06153, 0.1343, 0.05121, 0.1217, 0.1254, 0.1217, 0.1357, 0.1184, 0.1357, 0.1184, 0.1254, 0.1312, 0.03895, 0.1312, 0.02561, 0.1345, 0.02561, 0.1345, 0.03895, 0.1345, 0.0153, 0.1345, 0.02561, 0.1312, 0.02561, 0.1312, 0.0153, 0.1284, 0.112, 0.1284, 0.1254, 0.125, 0.1254, 0.125, 0.112, 0.135, 0.07201, 0.1376, 0.07201, 0.1376, 0.07534, 0.135, 0.07534, 0.1345, 0.03093, 0.1371, 0.03093, 0.1371, 0.03427, 0.1345, 0.03427, 0.1345, 0.03427, 0.1371, 0.03427, 0.1371, 0.03761, 0.1345, 0.03761, 0.1376, 0.07868, 0.135, 0.07868, 0.135, 0.07534, 0.1376, 0.07534, 0.1284, 0.08535, 0.1284, 0.07201, 0.1317, 0.07201, 0.1317, 0.08535, 0.135, 0.1133, 0.135, 0.1236, 0.1317, 0.1236, 0.1317, 0.1133, 0.1317, 0.08535, 0.1317, 0.09869, 0.1284, 0.09869, 0.1284, 0.08535, 0.1345, 0.03895, 0.1345, 0.04926, 0.1312, 0.04926, 0.1312, 0.03895, 0.1376, 0.06153, 0.1376, 0.07184, 0.1343, 0.07184, 0.1343, 0.06153, 0.1317, 0.09869, 0.1317, 0.112, 0.1284, 0.112, 0.1284, 0.09869, 0.135, 0.1029, 0.135, 0.1133, 0.1317, 0.1133, 0.1317, 0.1029, 0.131, 0.05121, 0.131, 0.06455, 0.1276, 0.06455, 0.1276, 0.05121, 0.1376, 0.08566, 0.135, 0.08566, 0.135, 0.08232, 0.1376, 0.08232, 0.1317, 0.1339, 0.1343, 0.1339, 0.1343, 0.1372, 0.1317, 0.1372, 0.1343, 0.1339, 0.1369, 0.1339, 0.1369, 0.1372, 0.1343, 0.1372, 0.1284, 0.132, 0.1258, 0.132, 0.1258, 0.1287, 0.1284, 0.1287, 0.1217, 0.08535, 0.1217, 0.09869, 0.1184, 0.09869, 0.1184, 0.08535, 0.1345, 0.0, 0.1345, 0.01031, 0.1312, 0.01031, 0.1312, 0.0, 0.125, 0.112, 0.125, 0.09869, 0.1284, 0.09869, 0.1284, 0.112, 0.135, 0.1236, 0.135, 0.1339, 0.1317, 0.1339, 0.1317, 0.1236])
me_cube_011.use_remesh_fix_poles = True
me_cube_011.use_remesh_preserve_attributes = False
me_cube_011.use_mirror_x = True
me_cube_011.update()
me_cube_012 = bpy.data.meshes.new('Cube.012')
me_cube_012.from_pydata([(21.57, -5.325, 21.22), (21.57, -5.325, 23.22), (21.57, -3.325, 21.22), (21.57, -3.325, 23.22), (32.2, -5.325, 21.22), (32.2, -5.325, 23.22), (32.2, -3.325, 21.22), (32.2, -3.325, 23.22)], [], [(0, 1, 3, 2), (2, 3, 7, 6), (6, 7, 5, 4), (4, 5, 1, 0), (2, 6, 4, 0), (7, 3, 1, 5)])
_uv = me_cube_012.uv_layers.new(name='UVMap')
_uv.uv.foreach_set('vector', [0.9402, 0.3761, 0.7521, 0.3761, 0.7521, 0.188, 0.9402, 0.188, 0.3761, 1.0, 0.188, 1.0, 0.188, 0.0, 0.3761, 0.0, 0.9402, 0.0, 0.9402, 0.188, 0.7521, 0.188, 0.7521, 0.0, 0.5641, 1.0, 0.3761, 1.0, 0.3761, 0.0, 0.5641, 0.0, 0.188, 0.0, 0.188, 1.0, 0.0, 1.0, 0.0, 0.0, 0.7521, 0.0, 0.7521, 1.0, 0.5641, 1.0, 0.5641, 0.0])
me_cube_012.use_remesh_fix_poles = True
me_cube_012.use_remesh_preserve_attributes = False
me_cube_012.update()
me_cube_013 = bpy.data.meshes.new('Cube.013')
me_cube_013.from_pydata([(2.708, 64.5, 0.1908), (2.646, 64.5, 2.191), (2.708, 66.5, 0.1908), (2.646, 66.5, 2.191), (4.646, 64.5, 0.1908), (4.646, 64.5, 2.191), (4.646, 66.5, 0.1908), (4.646, 66.5, 2.191), (2.677, 64.94, 1.628), (2.677, 66.5, 1.628), (4.646, 66.5, 1.628), (4.646, 64.94, 1.628)], [], [(8, 1, 3, 9), (9, 3, 7, 10), (10, 7, 5, 11), (11, 5, 1, 8), (2, 6, 4, 0), (7, 3, 1, 5), (4, 11, 8, 0), (6, 10, 11, 4), (2, 9, 10, 6), (0, 8, 9, 2)])
_uv = me_cube_013.uv_layers.new(name='UVMap')
_uv.uv.foreach_set('vector', [0.2632, 0.242, 0.3368, 0.3369, 0.0, 0.3369, 0.0, 0.242, 0.2419, 0.3421, 0.3368, 0.3369, 0.3368, 0.6737, 0.2419, 0.6737, 0.6736, 0.2419, 0.6736, 0.3368, 0.3368, 0.3368, 0.4103, 0.2419, 1.0, 0.6736, 0.9264, 0.6736, 0.9264, 0.3368, 1.0, 0.342, 0.6736, 0.0, 0.9999, 0.0, 0.9999, 0.3368, 0.6736, 0.3368, 0.3368, 0.3368, 0.6736, 0.3368, 0.6736, 0.6736, 0.3368, 0.6736, 0.9264, 0.6683, 0.6736, 0.6683, 0.6736, 0.3368, 0.9264, 0.342, 0.6736, 2.98e-08, 0.6736, 0.2419, 0.4103, 0.2419, 0.3368, 0.0, 1.49e-08, 0.3474, 0.2419, 0.3421, 0.2419, 0.6737, 0.0, 0.6737, 0.3368, 2.98e-08, 0.2632, 0.242, 0.0, 0.242, 0.0, 0.0])
me_cube_013.use_remesh_fix_poles = True
me_cube_013.use_remesh_preserve_attributes = False
me_cube_013.update()
me_cube_021 = bpy.data.meshes.new('Cube.021')
me_cube_021.from_pydata([(4.581, 5.997, 15.02), (4.581, 5.997, -15.02), (4.581, -5.997, 15.02), (4.581, -5.997, -15.02), (-4.581, 5.997, 15.02), (-4.581, 5.997, -15.02), (-4.581, -5.997, 15.02), (-4.581, -5.997, -15.02)], [], [(0, 4, 6, 2), (3, 2, 6, 7), (7, 6, 4, 5), (5, 1, 3, 7), (1, 0, 2, 3), (5, 4, 0, 1)])
_uv = me_cube_021.uv_layers.new(name='UVMap')
_uv.uv.foreach_set('vector', [0.2165, 0.7101, 0.4331, 0.7101, 0.4331, 0.9936, 0.2165, 0.9936, 0.7835, 0.0, 0.7835, 0.7102, 0.5669, 0.7102, 0.5669, 0.0, 0.2835, 0.0, 0.2835, 0.7102, 0.0, 0.7102, 0.0, 0.0, 0.0, 0.7101, 0.2165, 0.7101, 0.2165, 0.9936, 0.0, 0.9936, 0.5669, 0.0, 0.5669, 0.7102, 0.2835, 0.7102, 0.2835, 0.0, 1.0, 0.0, 1.0, 0.7102, 0.7835, 0.7102, 0.7835, 0.0])
me_cube_021.materials.append(mat_material)
me_cube_021.use_remesh_preserve_volume = False
me_cube_021.use_remesh_preserve_attributes = False
me_cube_021.use_mirror_vertex_groups = False
me_cube_021.update()
me_cube_046 = bpy.data.meshes.new('Cube.046')
me_cube_046.from_pydata([(4.566, 5.863, 15.03), (4.566, 5.863, -15.02), (4.566, -6.132, 15.03), (4.566, -6.132, -15.02), (-4.596, 5.863, 15.03), (-4.596, 5.863, -15.02), (-4.596, -6.132, 15.03), (-4.596, -6.132, -15.02), (4.566, 5.116, 2.831), (-4.596, -4.639, -0.205), (4.566, -4.639, -0.205), (-4.514, 4.976, 0.5023)], [], [(0, 4, 6, 2), (10, 2, 6, 9), (9, 6, 4, 11), (5, 1, 3, 7), (8, 0, 2, 10), (11, 4, 0, 8), (5, 11, 8, 1), (1, 8, 10, 3), (7, 9, 11, 5), (3, 10, 9, 7)])
_uv = me_cube_046.uv_layers.new(name='UVMap')
_uv.uv.foreach_set('vector', [0.5669, 0.7102, 0.7835, 0.7102, 0.7835, 0.9936, 0.5669, 0.9936, 0.7835, 0.3501, 0.7835, 0.7102, 0.5669, 0.7102, 0.5669, 0.3501, 0.3188, 0.3601, 0.2835, 0.0, 0.5669, 0.0, 0.546, 0.3434, 0.0, 0.7102, 0.2165, 0.7102, 0.2165, 0.9936, 0.0, 0.9936, 0.2658, 0.4218, 0.2835, 0.7102, 0.0, 0.7102, 0.03529, 0.3501, 0.9982, 0.3667, 1.0, 0.7102, 0.7835, 0.7101, 0.7836, 0.4217, 1.0, 8.583e-06, 0.9982, 0.3667, 0.7836, 0.4217, 0.7835, 0.0, 0.2835, 0.0, 0.2658, 0.4218, 0.03529, 0.3501, 0.0, 0.0, 0.2835, 0.7102, 0.3188, 0.3601, 0.546, 0.3434, 0.5669, 0.7102, 0.7835, 0.0, 0.7835, 0.3501, 0.5669, 0.3501, 0.5669, 0.0])
me_cube_046.materials.append(mat_material)
me_cube_046.use_remesh_preserve_volume = False
me_cube_046.use_remesh_preserve_attributes = False
me_cube_046.use_mirror_vertex_groups = False
me_cube_046.update()
me_cube_050 = bpy.data.meshes.new('Cube.050')
me_cube_050.from_pydata([(1.005, 1.018, -1.043), (1.005, 1.018, 1.05), (1.005, -0.9826, -1.046), (1.005, -0.9826, 1.046), (-1.005, 1.018, -1.043), (-1.005, 1.018, 1.05), (-1.005, -0.9826, -1.046), (-1.005, -0.9826, 1.046), (-1.005, 0.0, 1.046), (1.005, 0.0, -1.046), (-1.005, 0.0, -1.046), (1.005, 0.0, 1.046), (0.0, -0.9826, -1.046), (0.0, -0.9826, 1.046), (-2.196e-20, 1.018, -1.043), (-2.196e-20, 1.018, 1.05), (0.0, 0.0, -1.046), (0.0, 0.0, 1.046)], [], [(8, 5, 4, 10), (15, 1, 0, 14), (17, 13, 3, 11), (13, 7, 6, 12), (11, 3, 2, 9), (16, 12, 6, 10), (14, 16, 10, 4), (1, 11, 9, 0), (15, 17, 11, 1), (7, 8, 10, 6), (5, 8, 17, 15), (0, 9, 16, 14), (9, 2, 12, 16), (3, 13, 12, 2), (8, 7, 13, 17), (5, 15, 14, 4)])
_uv = me_cube_050.uv_layers.new(name='UVMap')
_uv.uv.foreach_set('vector', [0.4957, 0.3483, 0.6648, 0.3477, 0.6648, 0.6954, 0.4957, 0.696, 0.1669, 0.3477, 0.0, 0.3477, 0.0, 0.0, 0.1669, 0.0, 0.8368, 0.1669, 1.0, 0.1669, 1.0, 0.3338, 0.8368, 0.3338, 0.5007, 0.3477, 0.3338, 0.3477, 0.3338, 0.0, 0.5007, 0.0, 0.1632, 0.6954, 0.0, 0.6954, 5.96e-08, 0.3477, 0.1632, 0.3477, 0.834, 0.5146, 0.9972, 0.5146, 0.9972, 0.6815, 0.834, 0.6815, 0.6648, 0.5146, 0.834, 0.5146, 0.834, 0.6815, 0.6648, 0.6815, 0.3324, 0.696, 0.1632, 0.6954, 0.1632, 0.3477, 0.3324, 0.3483, 0.6676, 0.1669, 0.8368, 0.1669, 0.8368, 0.3338, 0.6676, 0.3338, 0.3324, 0.3483, 0.4957, 0.3483, 0.4957, 0.696, 0.3324, 0.696, 0.6676, 0.0, 0.8368, 0.0, 0.8368, 0.1669, 0.6676, 0.1669, 0.6648, 0.3477, 0.834, 0.3477, 0.834, 0.5146, 0.6648, 0.5146, 0.834, 0.3477, 0.9972, 0.3477, 0.9972, 0.5146, 0.834, 0.5146, 0.6676, 0.3477, 0.5007, 0.3477, 0.5007, 0.0, 0.6676, 0.0, 0.8368, 0.0, 1.0, 0.0, 1.0, 0.1669, 0.8368, 0.1669, 0.3338, 0.3477, 0.1669, 0.3477, 0.1669, 0.0, 0.3338, 0.0])
me_cube_050.use_remesh_fix_poles = True
me_cube_050.use_remesh_preserve_attributes = False
me_cube_050.update()
me_cube_007 = bpy.data.meshes.new('Cube.007')
me_cube_007.from_pydata([(4.566, 5.863, 15.03), (4.566, 5.863, -15.02), (4.566, -6.132, 15.03), (4.566, -6.132, -15.02), (-4.596, 5.863, 15.03), (-4.596, 5.863, -15.02), (-4.596, -6.132, 15.03), (-4.596, -6.132, -15.02), (4.566, 5.116, 2.831), (-4.596, -4.639, -0.205), (4.566, -4.639, -0.205), (-4.514, 4.976, 0.5023)], [], [(0, 4, 6, 2), (10, 2, 6, 9), (9, 6, 4, 11), (5, 1, 3, 7), (8, 0, 2, 10), (11, 4, 0, 8), (5, 11, 8, 1), (1, 8, 10, 3), (7, 9, 11, 5), (3, 10, 9, 7)])
_uv = me_cube_007.uv_layers.new(name='UVMap')
_uv.uv.foreach_set('vector', [0.5669, 0.7102, 0.7835, 0.7102, 0.7835, 0.9936, 0.5669, 0.9936, 0.7835, 0.3501, 0.7835, 0.7102, 0.5669, 0.7102, 0.5669, 0.3501, 0.3188, 0.3601, 0.2835, 0.0, 0.5669, 0.0, 0.546, 0.3434, 0.0, 0.7102, 0.2165, 0.7102, 0.2165, 0.9936, 0.0, 0.9936, 0.2658, 0.4218, 0.2835, 0.7102, 0.0, 0.7102, 0.03529, 0.3501, 0.9982, 0.3667, 1.0, 0.7102, 0.7835, 0.7101, 0.7836, 0.4217, 1.0, 8.583e-06, 0.9982, 0.3667, 0.7836, 0.4217, 0.7835, 0.0, 0.2835, 0.0, 0.2658, 0.4218, 0.03529, 0.3501, 0.0, 0.0, 0.2835, 0.7102, 0.3188, 0.3601, 0.546, 0.3434, 0.5669, 0.7102, 0.7835, 0.0, 0.7835, 0.3501, 0.5669, 0.3501, 0.5669, 0.0])
me_cube_007.materials.append(mat_material_002)
me_cube_007.use_remesh_preserve_volume = False
me_cube_007.use_remesh_preserve_attributes = False
me_cube_007.use_mirror_vertex_groups = False
me_cube_007.update()
me_cube_005 = bpy.data.meshes.new('Cube.005')
me_cube_005.from_pydata([(4.581, 5.997, 15.02), (4.581, 5.997, -15.02), (4.581, -5.997, 15.02), (4.581, -5.997, -15.02), (-4.581, 5.997, 15.02), (-4.581, 5.997, -15.02), (-4.581, -5.997, 15.02), (-4.581, -5.997, -15.02)], [], [(0, 4, 6, 2), (3, 2, 6, 7), (7, 6, 4, 5), (5, 1, 3, 7), (1, 0, 2, 3), (5, 4, 0, 1)])
_uv = me_cube_005.uv_layers.new(name='UVMap')
_uv.uv.foreach_set('vector', [0.2165, 0.7101, 0.4331, 0.7101, 0.4331, 0.9936, 0.2165, 0.9936, 0.7835, 0.0, 0.7835, 0.7102, 0.5669, 0.7102, 0.5669, 0.0, 0.2835, 0.0, 0.2835, 0.7102, 0.0, 0.7102, 0.0, 0.0, 0.0, 0.7101, 0.2165, 0.7101, 0.2165, 0.9936, 0.0, 0.9936, 0.5669, 0.0, 0.5669, 0.7102, 0.2835, 0.7102, 0.2835, 0.0, 1.0, 0.0, 1.0, 0.7102, 0.7835, 0.7102, 0.7835, 0.0])
me_cube_005.materials.append(mat_material_002)
me_cube_005.use_remesh_preserve_volume = False
me_cube_005.use_remesh_preserve_attributes = False
me_cube_005.use_mirror_vertex_groups = False
me_cube_005.update()
me_cube_033 = bpy.data.meshes.new('Cube.033')
me_cube_033.from_pydata([(1.005, 1.018, -1.043), (1.005, 1.018, 1.05), (1.005, -0.9826, -1.046), (1.005, -0.9826, 1.046), (-1.005, 1.018, -1.043), (-1.005, 1.018, 1.05), (-1.005, -0.9826, -1.046), (-1.005, -0.9826, 1.046), (-1.005, 0.0, 1.046), (1.005, 0.0, -1.046), (-1.005, 0.0, -1.046), (1.005, 0.0, 1.046), (0.0, -0.9826, -1.046), (0.0, -0.9826, 1.046), (-2.196e-20, 1.018, -1.043), (-2.196e-20, 1.018, 1.05), (0.0, 0.0, -1.046), (0.0, 0.0, 1.046)], [], [(8, 5, 4, 10), (15, 1, 0, 14), (17, 13, 3, 11), (13, 7, 6, 12), (11, 3, 2, 9), (16, 12, 6, 10), (14, 16, 10, 4), (1, 11, 9, 0), (15, 17, 11, 1), (7, 8, 10, 6), (5, 8, 17, 15), (0, 9, 16, 14), (9, 2, 12, 16), (3, 13, 12, 2), (8, 7, 13, 17), (5, 15, 14, 4)])
_uv = me_cube_033.uv_layers.new(name='UVMap')
_uv.uv.foreach_set('vector', [0.4957, 0.3483, 0.6648, 0.3477, 0.6648, 0.6954, 0.4957, 0.696, 0.1669, 0.3477, 0.0, 0.3477, 0.0, 0.0, 0.1669, 0.0, 0.8368, 0.1669, 1.0, 0.1669, 1.0, 0.3338, 0.8368, 0.3338, 0.5007, 0.3477, 0.3338, 0.3477, 0.3338, 0.0, 0.5007, 0.0, 0.1632, 0.6954, 0.0, 0.6954, 5.96e-08, 0.3477, 0.1632, 0.3477, 0.834, 0.5146, 0.9972, 0.5146, 0.9972, 0.6815, 0.834, 0.6815, 0.6648, 0.5146, 0.834, 0.5146, 0.834, 0.6815, 0.6648, 0.6815, 0.3324, 0.696, 0.1632, 0.6954, 0.1632, 0.3477, 0.3324, 0.3483, 0.6676, 0.1669, 0.8368, 0.1669, 0.8368, 0.3338, 0.6676, 0.3338, 0.3324, 0.3483, 0.4957, 0.3483, 0.4957, 0.696, 0.3324, 0.696, 0.6676, 0.0, 0.8368, 0.0, 0.8368, 0.1669, 0.6676, 0.1669, 0.6648, 0.3477, 0.834, 0.3477, 0.834, 0.5146, 0.6648, 0.5146, 0.834, 0.3477, 0.9972, 0.3477, 0.9972, 0.5146, 0.834, 0.5146, 0.6676, 0.3477, 0.5007, 0.3477, 0.5007, 0.0, 0.6676, 0.0, 0.8368, 0.0, 1.0, 0.0, 1.0, 0.1669, 0.8368, 0.1669, 0.3338, 0.3477, 0.1669, 0.3477, 0.1669, 0.0, 0.3338, 0.0])
me_cube_033.use_remesh_fix_poles = True
me_cube_033.use_remesh_preserve_attributes = False
me_cube_033.update()
me_cube_035 = bpy.data.meshes.new('Cube.035')
me_cube_035.from_pydata([(4.581, 5.997, 15.02), (4.581, 5.997, -15.02), (4.581, -5.997, 15.02), (4.581, -5.997, -15.02), (-4.581, 5.997, 15.02), (-4.581, 5.997, -15.02), (-4.581, -5.997, 15.02), (-4.581, -5.997, -15.02)], [], [(0, 4, 6, 2), (3, 2, 6, 7), (7, 6, 4, 5), (5, 1, 3, 7), (1, 0, 2, 3), (5, 4, 0, 1)])
_uv = me_cube_035.uv_layers.new(name='UVMap')
_uv.uv.foreach_set('vector', [0.2165, 0.7101, 0.4331, 0.7101, 0.4331, 0.9936, 0.2165, 0.9936, 0.7835, 0.0, 0.7835, 0.7102, 0.5669, 0.7102, 0.5669, 0.0, 0.2835, 0.0, 0.2835, 0.7102, 0.0, 0.7102, 0.0, 0.0, 0.0, 0.7101, 0.2165, 0.7101, 0.2165, 0.9936, 0.0, 0.9936, 0.5669, 0.0, 0.5669, 0.7102, 0.2835, 0.7102, 0.2835, 0.0, 1.0, 0.0, 1.0, 0.7102, 0.7835, 0.7102, 0.7835, 0.0])
me_cube_035.materials.append(mat_material_005)
me_cube_035.use_remesh_preserve_volume = False
me_cube_035.use_remesh_preserve_attributes = False
me_cube_035.use_mirror_vertex_groups = False
me_cube_035.update()
me_cube_034 = bpy.data.meshes.new('Cube.034')
me_cube_034.from_pydata([(4.581, 5.997, 15.02), (4.581, 5.997, -15.02), (4.581, -5.997, 15.02), (4.581, -5.997, -15.02), (-4.581, 5.997, 15.02), (-4.581, 5.997, -15.02), (-4.581, -5.997, 15.02), (-4.581, -5.997, -15.02)], [], [(0, 4, 6, 2), (3, 2, 6, 7), (7, 6, 4, 5), (5, 1, 3, 7), (1, 0, 2, 3), (5, 4, 0, 1)])
_uv = me_cube_034.uv_layers.new(name='UVMap')
_uv.uv.foreach_set('vector', [0.2165, 0.7101, 0.4331, 0.7101, 0.4331, 0.9936, 0.2165, 0.9936, 0.7835, 0.0, 0.7835, 0.7102, 0.5669, 0.7102, 0.5669, 0.0, 0.2835, 0.0, 0.2835, 0.7102, 0.0, 0.7102, 0.0, 0.0, 0.0, 0.7101, 0.2165, 0.7101, 0.2165, 0.9936, 0.0, 0.9936, 0.5669, 0.0, 0.5669, 0.7102, 0.2835, 0.7102, 0.2835, 0.0, 1.0, 0.0, 1.0, 0.7102, 0.7835, 0.7102, 0.7835, 0.0])
me_cube_034.materials.append(mat_material_004)
me_cube_034.use_remesh_preserve_volume = False
me_cube_034.use_remesh_preserve_attributes = False
me_cube_034.use_mirror_vertex_groups = False
me_cube_034.update()

# ---- objects
ob_empty = bpy.data.objects.new('Empty', None)
ob_pillar0 = bpy.data.objects.new('Pillar0', me_cube_008)
ob_pipes = bpy.data.objects.new('Pipes', me_cube_011)
ob_light = bpy.data.objects.new('Light', me_cube_012)
ob_wallmetal = bpy.data.objects.new('WallMetal', me_cube_013)
ob_pillar4_001 = bpy.data.objects.new('Pillar4.001', me_cube_021)
ob_pillar0_002 = bpy.data.objects.new('Pillar0.002', me_cube_046)
ob_floor = bpy.data.objects.new('Floor', me_cube_050)
ob_pillar0_001 = bpy.data.objects.new('Pillar0.001', me_cube_007)
ob_pillar4_002 = bpy.data.objects.new('Pillar4.002', me_cube_005)
ob_floor_001 = bpy.data.objects.new('Floor.001', me_cube_033)
ob_pillar4_004 = bpy.data.objects.new('Pillar4.004', me_cube_035)
ob_pillar4_003 = bpy.data.objects.new('Pillar4.003', me_cube_034)

# ---- transforms, parenting, visibility, modifiers, constraints
ob_empty.location = (-300.0, 385.1, 39.99)
ob_empty.rotation_euler = (1.571, 0.0, 1.571)
ob_empty.scale = (72.0, 72.0, 3.6)
ob_empty.empty_display_type = 'IMAGE'
ob_empty.empty_display_size = 5.0
ob_pillar0.location = (40.58, -13.56, 9.389)
ob_pillar0.scale = (0.8283, 0.6244, 0.5321)
ob_pillar0.lock_rotations_4d = False
ob_pillar0.empty_display_type = 'ARROWS'
ob_pillar0.lineart.crease_threshold = 0.0
ob_pipes.location = (-1.265, -0.03653, 0.007851)
ob_pipes.scale = (0.7372, 0.7372, 0.7372)
ob_pipes.use_mesh_mirror_x = True
ob_light.location = (-1.265, -0.03653, 0.007851)
ob_light.scale = (0.7051, 0.7051, 0.7051)
ob_wallmetal.location = (-2.061, 0.9635, -0.04306)
ob_wallmetal.rotation_euler = (0.0, -0.0, -1.571)
ob_wallmetal.scale = (10.34, 0.7337, 7.337)
ob_pillar4_001.location = (-42.76, 44.09, 9.393)
ob_pillar4_001.scale = (0.3205, 0.3205, 0.5321)
ob_pillar4_001.lock_rotations_4d = False
ob_pillar4_001.empty_display_type = 'ARROWS'
ob_pillar4_001.lineart.crease_threshold = 0.0
ob_pillar0_002.location = (14.68, -13.56, 9.389)
ob_pillar0_002.scale = (1.191, 0.7492, 0.5321)
ob_pillar0_002.lock_rotations_4d = False
ob_pillar0_002.empty_display_type = 'ARROWS'
ob_pillar0_002.lineart.crease_threshold = 0.0
ob_floor.location = (-1.265, -0.03653, 0.007851)
ob_floor.scale = (47.89, 47.89, -1.437)
ob_pillar0_001.location = (-16.72, -13.56, 9.389)
ob_pillar0_001.scale = (1.09, 0.8329, 0.5321)
ob_pillar0_001.lock_rotations_4d = False
ob_pillar0_001.empty_display_type = 'ARROWS'
ob_pillar0_001.lineart.crease_threshold = 0.0
ob_pillar4_002.location = (-17.11, 44.09, 9.393)
ob_pillar4_002.scale = (0.3205, 0.3205, 0.5321)
ob_pillar4_002.lock_rotations_4d = False
ob_pillar4_002.empty_display_type = 'ARROWS'
ob_pillar4_002.lineart.crease_threshold = 0.0
ob_floor_001.location = (-1.165, -0.03653, 17.31)
ob_floor_001.scale = (47.89, 47.89, -1.437)
ob_pillar4_004.location = (7.544, 44.09, 8.793)
ob_pillar4_004.scale = (0.3205, 0.3205, 0.5321)
ob_pillar4_004.lock_rotations_4d = False
ob_pillar4_004.empty_display_type = 'ARROWS'
ob_pillar4_004.lineart.crease_threshold = 0.0
ob_pillar4_003.location = (33.19, 44.09, 8.793)
ob_pillar4_003.scale = (0.3205, 0.3205, 0.5321)
ob_pillar4_003.lock_rotations_4d = False
ob_pillar4_003.empty_display_type = 'ARROWS'
ob_pillar4_003.lineart.crease_threshold = 0.0

# ---- collection membership
col_room.objects.link(ob_empty)
col_room.objects.link(ob_pillar0)
col_room.objects.link(ob_pipes)
col_room.objects.link(ob_light)
col_room.objects.link(ob_wallmetal)
col_room.objects.link(ob_pillar4_001)
col_room.objects.link(ob_pillar0_002)
col_room.objects.link(ob_floor)
col_room.objects.link(ob_pillar0_001)
col_room.objects.link(ob_pillar4_002)
col_room.objects.link(ob_floor_001)
col_room.objects.link(ob_pillar4_004)
col_room.objects.link(ob_pillar4_003)

# ---- scene / render settings (as saved in the file)
scene.frame_start = 1; scene.frame_end = 250; scene.frame_set(1)
scene.render.engine = 'BLENDER_EEVEE_NEXT'
scene.cycles.use_denoising = False
scene.cycles.samples = 128
scene.cycles.sampling_pattern = 'TABULATED_SOBOL'
scene.cycles.use_adaptive_sampling = False
scene.cycles.use_light_tree = False
scene.view_settings.view_transform = 'Filmic'
bpy.context.view_layer.update()

# ---- added for rendering (the .blend has no active camera and no usable light): camera, sun
cam_auto = bpy.data.cameras.new('AutoCamera')
cam_auto.lens = 50.0
cam_auto.sensor_width = 36.0
cam_auto.clip_end = 2231.23
ob_auto_camera = bpy.data.objects.new('AutoCamera', cam_auto)
scene.collection.objects.link(ob_auto_camera)
ob_auto_camera.location = (125.961, -151.747, 110.364)
ob_auto_camera.rotation_euler = (1.09748, -7.21219e-08, 0.694738)
scene.camera = ob_auto_camera
light_auto_sun = bpy.data.lights.new('AutoSun', 'SUN')
light_auto_sun.energy = 3.0
light_auto_sun.angle = 0.0523599
ob_auto_sun = bpy.data.objects.new('AutoSun', light_auto_sun)
scene.collection.objects.link(ob_auto_sun)
ob_auto_sun.rotation_euler = (0.872665, 0.174533, 0.523599)
bpy.context.view_layer.update()
